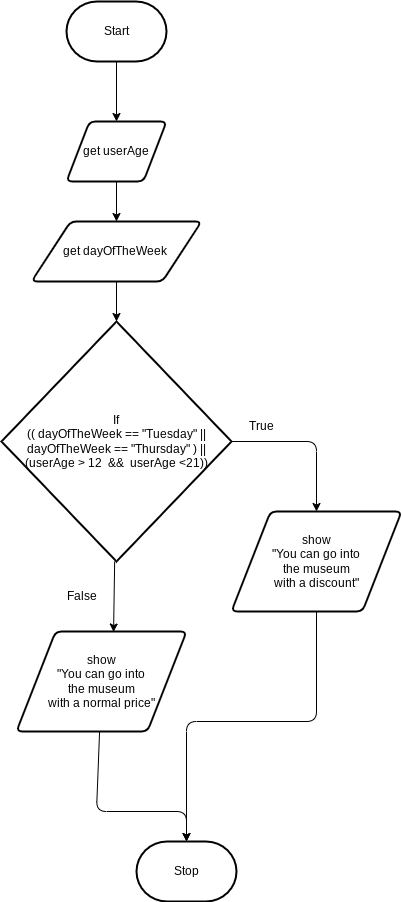

The diagram above was exported from draw.io. Its source (the exported page's mxGraphModel, read from the mxfile embedded in the PNG):
<mxGraphModel dx="1326" dy="692" grid="1" gridSize="10" guides="1" tooltips="1" connect="1" arrows="1" fold="1" page="1" pageScale="1" pageWidth="850" pageHeight="1100" math="0" shadow="0">
  <root>
    <mxCell id="0" />
    <mxCell id="1" parent="0" />
    <mxCell id="5" style="edgeStyle=none;html=1;entryX=0.5;entryY=0;entryDx=0;entryDy=0;" parent="1" source="2" target="4" edge="1">
      <mxGeometry relative="1" as="geometry" />
    </mxCell>
    <mxCell id="2" value="Start" style="strokeWidth=2;html=1;shape=mxgraph.flowchart.terminator;whiteSpace=wrap;" parent="1" vertex="1">
      <mxGeometry x="130" y="40" width="100" height="60" as="geometry" />
    </mxCell>
    <mxCell id="3" value="Stop" style="strokeWidth=2;html=1;shape=mxgraph.flowchart.terminator;whiteSpace=wrap;" parent="1" vertex="1">
      <mxGeometry x="200" y="880" width="100" height="60" as="geometry" />
    </mxCell>
    <mxCell id="7" style="edgeStyle=none;html=1;" parent="1" source="4" target="6" edge="1">
      <mxGeometry relative="1" as="geometry" />
    </mxCell>
    <mxCell id="4" value="get userAge" style="shape=parallelogram;html=1;strokeWidth=2;perimeter=parallelogramPerimeter;whiteSpace=wrap;rounded=1;arcSize=12;size=0.23;" parent="1" vertex="1">
      <mxGeometry x="130" y="160" width="100" height="60" as="geometry" />
    </mxCell>
    <mxCell id="9" style="edgeStyle=none;html=1;" edge="1" parent="1" source="6" target="8">
      <mxGeometry relative="1" as="geometry" />
    </mxCell>
    <mxCell id="6" value="get&amp;nbsp;dayOfTheWeek&amp;nbsp;" style="shape=parallelogram;html=1;strokeWidth=2;perimeter=parallelogramPerimeter;whiteSpace=wrap;rounded=1;arcSize=12;size=0.23;" parent="1" vertex="1">
      <mxGeometry x="95" y="260" width="170" height="60" as="geometry" />
    </mxCell>
    <mxCell id="11" style="edgeStyle=none;html=1;exitX=1;exitY=0.5;exitDx=0;exitDy=0;exitPerimeter=0;entryX=0.5;entryY=0;entryDx=0;entryDy=0;" edge="1" parent="1" source="8" target="10">
      <mxGeometry relative="1" as="geometry">
        <Array as="points">
          <mxPoint x="380" y="480" />
        </Array>
      </mxGeometry>
    </mxCell>
    <mxCell id="14" style="edgeStyle=none;html=1;entryX=0.571;entryY=0.005;entryDx=0;entryDy=0;entryPerimeter=0;" edge="1" parent="1" source="8" target="13">
      <mxGeometry relative="1" as="geometry" />
    </mxCell>
    <mxCell id="8" value="If&lt;br&gt;(( dayOfTheWeek == &quot;Tuesday&quot; || dayOfTheWeek == &quot;Thursday&quot; ) || (userAge &amp;gt; 12&amp;nbsp; &amp;amp;&amp;amp;&amp;nbsp; userAge &amp;lt;21))" style="strokeWidth=2;html=1;shape=mxgraph.flowchart.decision;whiteSpace=wrap;" parent="1" vertex="1">
      <mxGeometry x="65" y="360" width="230" height="240" as="geometry" />
    </mxCell>
    <mxCell id="18" style="edgeStyle=none;html=1;" edge="1" parent="1" source="10">
      <mxGeometry relative="1" as="geometry">
        <mxPoint x="250" y="880" as="targetPoint" />
        <Array as="points">
          <mxPoint x="380" y="760" />
          <mxPoint x="250" y="760" />
        </Array>
      </mxGeometry>
    </mxCell>
    <mxCell id="10" value="show&lt;br&gt;&quot;You can go into &lt;br&gt;the museum &lt;br&gt;with a discount&quot;" style="shape=parallelogram;html=1;strokeWidth=2;perimeter=parallelogramPerimeter;whiteSpace=wrap;rounded=1;arcSize=12;size=0.23;" vertex="1" parent="1">
      <mxGeometry x="295" y="550" width="170" height="100" as="geometry" />
    </mxCell>
    <mxCell id="17" style="edgeStyle=none;html=1;entryX=0.5;entryY=0;entryDx=0;entryDy=0;entryPerimeter=0;" edge="1" parent="1" source="13" target="3">
      <mxGeometry relative="1" as="geometry">
        <Array as="points">
          <mxPoint x="160" y="850" />
          <mxPoint x="250" y="850" />
        </Array>
      </mxGeometry>
    </mxCell>
    <mxCell id="13" value="show&lt;br&gt;&quot;You can go into &lt;br&gt;the museum &lt;br&gt;with a normal price&quot;" style="shape=parallelogram;html=1;strokeWidth=2;perimeter=parallelogramPerimeter;whiteSpace=wrap;rounded=1;arcSize=12;size=0.23;" vertex="1" parent="1">
      <mxGeometry x="80" y="670" width="170" height="100" as="geometry" />
    </mxCell>
    <mxCell id="15" value="True" style="text;html=1;align=center;verticalAlign=middle;resizable=0;points=[];autosize=1;strokeColor=none;fillColor=none;" vertex="1" parent="1">
      <mxGeometry x="300" y="450" width="50" height="30" as="geometry" />
    </mxCell>
    <mxCell id="16" value="False" style="text;html=1;align=center;verticalAlign=middle;resizable=0;points=[];autosize=1;strokeColor=none;fillColor=none;" vertex="1" parent="1">
      <mxGeometry x="120" y="620" width="50" height="30" as="geometry" />
    </mxCell>
  </root>
</mxGraphModel>